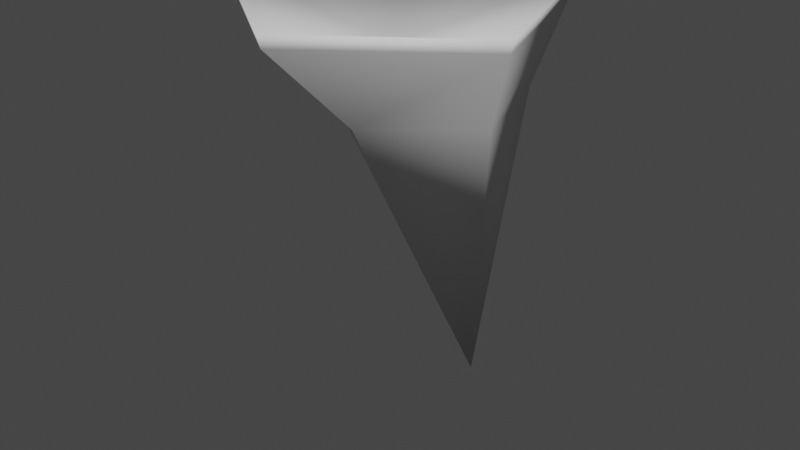 # Source: Torch.blend  (saved by Blender 3.1.7; exported with 4.5.12 LTS)
import bpy
from mathutils import Matrix  # noqa: F401  (used for matrix-valued properties, if any)

bpy.ops.wm.read_factory_settings(use_empty=True)
scene = bpy.context.scene
scene.name = 'Scene'

# ---- world
world_world = bpy.data.worlds.new('World'); scene.world = world_world
world_world.use_nodes = True; world_world.node_tree.nodes.clear()
_N = world_world.node_tree.nodes; _L = world_world.node_tree.links
n0 = _N.new('ShaderNodeOutputWorld'); n0.name = 'World Output'; n0.location = (300, 300)
n1 = _N.new('ShaderNodeBackground'); n1.name = 'Background'; n1.location = (10, 300)
n1.inputs[0].default_value = (0.05088, 0.05088, 0.05088, 1.0)
_L.new(n1.outputs[0], n0.inputs[0])
n0.is_active_output = True
world_world.color = (0.05088, 0.05088, 0.05088)
world_world.use_sun_shadow = False
world_world.sun_shadow_jitter_overblur = 0.0

# ---- meshes
me_cone_002 = bpy.data.meshes.new('Cone.002')
me_cone_002.from_pydata([(0.0, 0.53, -0.73), (0.5041, 0.1638, -0.73), (0.3115, -0.4288, -0.73), (-0.3115, -0.4288, -0.73), (-0.5041, 0.1638, -0.73), (0.0, -0.4109, 0.73), (0.3028, -0.4168, -0.6891), (-0.3029, -0.417, -0.6898), (0.4899, 0.1592, -0.689), (-0.4902, 0.1593, -0.6898), (0.0, 0.5151, -0.6891), (0.03534, -0.4021, -0.2767), (-0.3145, -0.03481, -0.3804), (0.3076, -0.03463, -0.382), (-0.00377, 0.1885, -0.3735), (-0.04247, -0.4024, -0.2776), (-1.913e-08, 5.881e-09, -0.5807), (-0.03857, -0.4039, -0.1057), (0.03303, -0.4036, -0.1064), (0.1238, -0.4042, -1.228e-05), (0.1887, -0.4007, -0.3822), (-0.1285, -0.4051, 0.002535), (-0.1972, -0.402, -0.3868), (0.03303, -0.5583, -0.1064), (0.03534, -0.5568, -0.2767), (-0.03857, -0.5585, -0.1057), (-0.04247, -0.5571, -0.2776), (0.03303, -0.5493, -0.1064), (0.03534, -0.5478, -0.2767), (-0.03857, -0.5496, -0.1057), (-0.04247, -0.5481, -0.2776), (0.03534, -0.4127, -0.2767), (0.03303, -0.4141, -0.1064), (-0.03857, -0.4144, -0.1057), (-0.04247, -0.413, -0.2776)], [], [(0, 10, 8, 1), (1, 8, 6, 2), (2, 6, 7, 3), (3, 7, 9, 4), (4, 9, 10, 0), (9, 7, 22, 12), (6, 8, 13, 20), (10, 9, 12, 14), (7, 6, 20, 22), (8, 10, 14, 13), (13, 14, 5), (20, 13, 5, 19), (14, 12, 5), (28, 27, 23, 24), (12, 22, 21, 5), (0, 1, 16), (1, 2, 16), (2, 3, 16), (3, 4, 16), (4, 0, 16), (21, 19, 5), (18, 11, 20, 19), (15, 17, 21, 22), (11, 15, 22, 20), (17, 18, 19, 21), (26, 24, 23, 25), (27, 29, 25, 23), (29, 30, 26, 25), (30, 28, 24, 26), (34, 31, 28, 30), (33, 34, 30, 29), (32, 33, 29, 27), (31, 32, 27, 28), (11, 18, 32, 31), (18, 17, 33, 32), (17, 15, 34, 33), (15, 11, 31, 34)])
me_cone_002.polygons.foreach_set('use_smooth', [True] * 37)
_uv = me_cone_002.uv_layers.new(name='UVMap')
_uv.uv.foreach_set('vector', [0.25, 0.49, 0.25, 0.4833, 0.4718, 0.3221, 0.4783, 0.3242, 0.4783, 0.3242, 0.4718, 0.3221, 0.3871, 0.06127, 0.3911, 0.05584, 0.3911, 0.05584, 0.3871, 0.06127, 0.1128, 0.06118, 0.1089, 0.05584, 0.1089, 0.05584, 0.1128, 0.06118, 0.02803, 0.3221, 0.02175, 0.3242, 0.02175, 0.3242, 0.02803, 0.3221, 0.25, 0.4833, 0.25, 0.49, 0.02803, 0.3221, 0.1128, 0.06118, 0.142, 0.1013, 0.07643, 0.3064, 0.3871, 0.06127, 0.4718, 0.3221, 0.4239, 0.3065, 0.3575, 0.1021, 0.25, 0.4833, 0.02803, 0.3221, 0.07643, 0.3064, 0.25, 0.4311, 0.1128, 0.06118, 0.3871, 0.06127, 0.3575, 0.1021, 0.142, 0.1013, 0.4718, 0.3221, 0.25, 0.4833, 0.25, 0.4311, 0.4239, 0.3065, 0.4239, 0.3065, 0.25, 0.4311, 0.25, 0.25, 0.3575, 0.1021, 0.4239, 0.3065, 0.25, 0.25, 0.3206, 0.1529, 0.25, 0.4311, 0.07643, 0.3064, 0.25, 0.25, 0.2864, 0.1161, 0.27, 0.1387, 0.27, 0.1387, 0.2864, 0.1161, 0.07643, 0.3064, 0.142, 0.1013, 0.1796, 0.1531, 0.25, 0.25, 0.75, 0.49, 0.9783, 0.3242, 0.75, 0.25, 0.9783, 0.3242, 0.8911, 0.05584, 0.75, 0.25, 0.8911, 0.05584, 0.6089, 0.05584, 0.75, 0.25, 0.6089, 0.05584, 0.5217, 0.3242, 0.75, 0.25, 0.5217, 0.3242, 0.75, 0.49, 0.75, 0.25, 0.1796, 0.1531, 0.3206, 0.1529, 0.25, 0.25, 0.27, 0.1387, 0.2864, 0.1161, 0.3575, 0.1021, 0.3206, 0.1529, 0.2134, 0.1158, 0.23, 0.1388, 0.1796, 0.1531, 0.142, 0.1013, 0.2864, 0.1161, 0.2134, 0.1158, 0.142, 0.1013, 0.3575, 0.1021, 0.23, 0.1388, 0.27, 0.1387, 0.3206, 0.1529, 0.1796, 0.1531, 0.2134, 0.1158, 0.2864, 0.1161, 0.27, 0.1387, 0.23, 0.1388, 0.27, 0.1387, 0.23, 0.1388, 0.23, 0.1388, 0.27, 0.1387, 0.23, 0.1388, 0.2134, 0.1158, 0.2134, 0.1158, 0.23, 0.1388, 0.2134, 0.1158, 0.2864, 0.1161, 0.2864, 0.1161, 0.2134, 0.1158, 0.2134, 0.1158, 0.2864, 0.1161, 0.2864, 0.1161, 0.2134, 0.1158, 0.23, 0.1388, 0.2134, 0.1158, 0.2134, 0.1158, 0.23, 0.1388, 0.27, 0.1387, 0.23, 0.1388, 0.23, 0.1388, 0.27, 0.1387, 0.2864, 0.1161, 0.27, 0.1387, 0.27, 0.1387, 0.2864, 0.1161, 0.2864, 0.1161, 0.27, 0.1387, 0.27, 0.1387, 0.2864, 0.1161, 0.27, 0.1387, 0.23, 0.1388, 0.23, 0.1388, 0.27, 0.1387, 0.23, 0.1388, 0.2134, 0.1158, 0.2134, 0.1158, 0.23, 0.1388, 0.2134, 0.1158, 0.2864, 0.1161, 0.2864, 0.1161, 0.2134, 0.1158])
me_cone_002.use_remesh_fix_poles = True
me_cone_002.use_remesh_preserve_attributes = False
me_cone_002.update()

# ---- objects
ob_torch = bpy.data.objects.new('Torch', me_cone_002)

# ---- transforms, parenting, visibility, modifiers, constraints
ob_torch.location = (0.0, 0.0, 0.0)
ob_torch.rotation_euler = (3.142, 0.0, 0.0)

# ---- collection membership
scene.collection.objects.link(ob_torch)

# ---- scene / render settings (as saved in the file)
scene.frame_start = 1; scene.frame_end = 250; scene.frame_set(2)
scene.render.engine = 'BLENDER_EEVEE_NEXT'
scene.cycles.sampling_pattern = 'TABULATED_SOBOL'
scene.cycles.use_light_tree = False
scene.view_settings.view_transform = 'Filmic'
bpy.context.view_layer.update()

# ---- added for rendering (the .blend has no active camera and no usable light): camera, sun
cam_auto = bpy.data.cameras.new('AutoCamera')
cam_auto.lens = 50.0
cam_auto.sensor_width = 36.0
cam_auto.clip_end = 1000.0
ob_auto_camera = bpy.data.objects.new('AutoCamera', cam_auto)
scene.collection.objects.link(ob_auto_camera)
ob_auto_camera.location = (1.92589, -2.2968, 1.54071)
ob_auto_camera.rotation_euler = (1.09748, -7.21219e-08, 0.694738)
scene.camera = ob_auto_camera
light_auto_sun = bpy.data.lights.new('AutoSun', 'SUN')
light_auto_sun.energy = 3.0
light_auto_sun.angle = 0.0523599
ob_auto_sun = bpy.data.objects.new('AutoSun', light_auto_sun)
scene.collection.objects.link(ob_auto_sun)
ob_auto_sun.rotation_euler = (0.872665, 0.174533, 0.523599)
bpy.context.view_layer.update()
